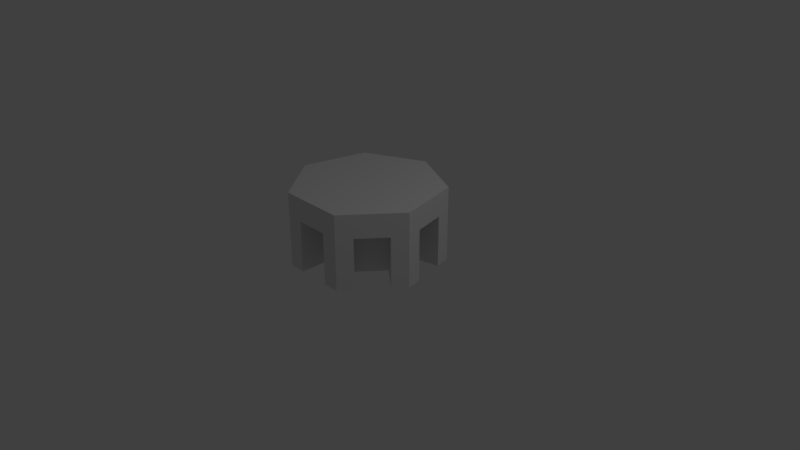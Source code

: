 # Source: heptagon_0.blend  (saved by Blender 2.79.0; exported with 4.5.12 LTS)
import bpy
from mathutils import Matrix  # noqa: F401  (used for matrix-valued properties, if any)

bpy.ops.wm.read_factory_settings(use_empty=True)
scene = bpy.context.scene
scene.name = 'Scene'

# ---- collections
col_collection_1 = bpy.data.collections.new('Collection 1'); scene.collection.children.link(col_collection_1)

# ---- world
world_world = bpy.data.worlds.new('World'); scene.world = world_world
world_world.color = (0.05088, 0.05088, 0.05088)
world_world.use_sun_shadow = False
world_world.sun_shadow_jitter_overblur = 0.0
world_world.cycles.sampling_method = 'MANUAL'

# ---- cameras
cam_camera = bpy.data.cameras.new('Camera')
cam_camera.clip_end = 100.0
cam_camera.lens = 35.0
cam_camera.sensor_width = 32.0
cam_camera.sensor_height = 18.0
cam_camera.ortho_scale = 7.314
cam_camera.dof.focus_distance = 0.0
cam_camera.dof.aperture_fstop = 128.0

# ---- lights
light_lamp = bpy.data.lights.new('Lamp', 'POINT')
light_lamp.transmission_factor = 0.0
light_lamp.cutoff_distance = 30.0
light_lamp.energy = 100.0
light_lamp.shadow_buffer_clip_start = 1.001
light_lamp.shadow_soft_size = 0.1
light_lamp.shadow_maximum_resolution = 0.006
light_lamp.use_absolute_resolution = True

# ---- meshes
me_cube_001 = bpy.data.meshes.new('Cube.001')
me_cube_001.from_pydata([(0.0, 1.0, 0.0), (0.0, 1.0, 0.0), (-0.7818, 0.6235, 0.0), (-0.9749, -0.2225, 0.0), (-0.4339, -0.901, 0.0), (0.4339, -0.901, 0.0), (0.9749, -0.2225, 0.0), (0.7818, 0.6235, 0.0), (-0.7818, 0.6235, 0.0), (-0.9749, -0.2225, 0.0), (-0.4339, -0.901, 0.0), (0.4339, -0.901, 0.0), (0.9749, -0.2225, 0.0), (0.7818, 0.6235, 0.0), (0.0, 1.0, 1.0), (-0.7818, 0.6235, 1.0), (-0.9749, -0.2225, 1.0), (-0.4339, -0.901, 1.0), (0.4339, -0.901, 1.0), (0.9749, -0.2225, 1.0), (0.7818, 0.6235, 1.0), (0.8784, 0.2005, 0.0), (0.8784, 0.2005, 0.0), (0.8784, 0.2005, 1.0), (0.9267, -0.01102, 0.0), (0.9267, -0.01102, 0.0), (0.9267, -0.01102, 1.0), (0.8301, 0.412, 0.0), (0.8301, 0.412, 0.0), (0.8301, 0.412, 1.0), (0.7044, -0.5617, 0.0), (0.7044, -0.5617, 0.0), (0.7044, -0.5617, 1.0), (0.5691, -0.7314, 0.0), (0.5691, -0.7314, 0.0), (0.5691, -0.7314, 1.0), (0.8397, -0.3921, 0.0), (0.8397, -0.3921, 0.0), (0.8397, -0.3921, 1.0), (8.941e-08, -0.901, 0.0), (8.941e-08, -0.901, 0.0), (8.941e-08, -0.901, 1.0), (-0.2169, -0.901, 0.0), (-0.2169, -0.901, 0.0), (-0.2169, -0.901, 1.0), (0.2169, -0.901, 0.0), (0.2169, -0.901, 0.0), (0.2169, -0.901, 1.0), (-0.7044, -0.5617, 0.0), (-0.7044, -0.5617, 0.0), (-0.7044, -0.5617, 1.0), (-0.8397, -0.3921, 0.0), (-0.8397, -0.3921, 0.0), (-0.8397, -0.3921, 1.0), (-0.5691, -0.7314, 0.0), (-0.5691, -0.7314, 0.0), (-0.5691, -0.7314, 1.0), (-0.8784, 0.2005, 0.0), (-0.8784, 0.2005, 0.0), (-0.8784, 0.2005, 1.0), (-0.8301, 0.412, 0.0), (-0.8301, 0.412, 0.0), (-0.8301, 0.412, 1.0), (-0.9267, -0.01102, 0.0), (-0.9267, -0.01102, 0.0), (-0.9267, -0.01102, 1.0), (-0.3909, 0.8117, 0.0), (-0.3909, 0.8117, 0.0), (-0.3909, 0.8117, 1.0), (-0.1955, 0.9059, 0.0), (-0.1955, 0.9059, 0.0), (-0.1955, 0.9059, 1.0), (-0.5864, 0.7176, 0.0), (-0.5864, 0.7176, 0.0), (-0.5864, 0.7176, 1.0), (0.3909, 0.8117, 0.0), (0.3909, 0.8117, 0.0), (0.3909, 0.8117, 1.0), (0.5864, 0.7176, 0.0), (0.5864, 0.7176, 0.0), (0.5864, 0.7176, 1.0), (0.1955, 0.9059, 0.0), (0.1955, 0.9059, 0.0), (0.1955, 0.9059, 1.0), (-0.7818, 0.6235, 0.5), (0.0, 1.0, 0.5), (0.7818, 0.6235, 0.5), (-0.9749, -0.2225, 0.5), (-0.4339, -0.901, 0.5), (0.4339, -0.901, 0.5), (0.9749, -0.2225, 0.5), (0.9267, -0.01102, 0.5), (0.8301, 0.412, 0.5), (0.5691, -0.7314, 0.5), (0.8397, -0.3921, 0.5), (-0.2169, -0.901, 0.5), (0.2169, -0.901, 0.5), (0.7253, -0.05696, 0.6875), (-0.8397, -0.3921, 0.5), (-0.5691, -0.7314, 0.5), (0.7253, -0.05696, 0.625), (-0.8301, 0.412, 0.5), (-0.9267, -0.01102, 0.5), (0.7253, -0.05696, 0.5), (-0.1955, 0.9059, 0.5), (-0.5864, 0.7176, 0.5), (0.5864, 0.7176, 0.5), (0.1955, 0.9059, 0.5), (-0.7818, 0.6235, 0.75), (-0.9749, -0.2225, 0.75), (-0.4339, -0.901, 0.75), (0.4339, -0.901, 0.75), (0.9749, -0.2225, 0.75), (0.8784, 0.2005, 0.75), (0.9267, -0.01102, 0.75), (0.8301, 0.412, 0.75), (0.7044, -0.5617, 0.75), (0.5691, -0.7314, 0.75), (0.8397, -0.3921, 0.75), (8.941e-08, -0.901, 0.75), (-0.2169, -0.901, 0.75), (0.2169, -0.901, 0.75), (-0.7044, -0.5617, 0.75), (-0.8397, -0.3921, 0.75), (-0.5691, -0.7314, 0.75), (-0.8784, 0.2005, 0.75), (-0.8301, 0.412, 0.75), (-0.9267, -0.01102, 0.75), (-0.3909, 0.8117, 0.75), (-0.1955, 0.9059, 0.75), (-0.5864, 0.7176, 0.75), (0.3909, 0.8117, 0.75), (0.5864, 0.7176, 0.75), (0.1955, 0.9059, 0.75), (0.0, 1.0, 0.75), (0.7818, 0.6235, 0.75), (0.0, 1.0, 0.625), (0.7818, 0.6235, 0.625), (-0.7818, 0.6235, 0.625), (-0.9749, -0.2225, 0.625), (-0.4339, -0.901, 0.625), (0.4339, -0.901, 0.625), (0.9749, -0.2225, 0.625), (0.9267, -0.01102, 0.625), (0.8301, 0.412, 0.625), (0.5691, -0.7314, 0.625), (0.8397, -0.3921, 0.625), (-0.2169, -0.901, 0.625), (0.2169, -0.901, 0.625), (0.6288, 0.366, 0.625), (-0.8397, -0.3921, 0.625), (-0.5691, -0.7314, 0.625), (0.6288, 0.366, 0.5), (-0.8301, 0.412, 0.625), (-0.9267, -0.01102, 0.625), (0.7253, -0.05696, -1.392e-18), (-0.1955, 0.9059, 0.625), (-0.5864, 0.7176, 0.625), (0.6288, 0.366, -1.392e-18), (0.5864, 0.7176, 0.625), (0.1955, 0.9059, 0.625), (-0.7818, 0.6235, 0.6875), (-0.9749, -0.2225, 0.6875), (-0.4339, -0.901, 0.6875), (0.4339, -0.901, 0.6875), (0.9749, -0.2225, 0.6875), (0.8784, 0.2005, 0.6875), (0.9267, -0.01102, 0.6875), (0.8301, 0.412, 0.6875), (0.7044, -0.5617, 0.6875), (0.5691, -0.7314, 0.6875), (0.8397, -0.3921, 0.6875), (8.941e-08, -0.901, 0.6875), (-0.2169, -0.901, 0.6875), (0.2169, -0.901, 0.6875), (-0.7044, -0.5617, 0.6875), (-0.8397, -0.3921, 0.6875), (-0.5691, -0.7314, 0.6875), (-0.8784, 0.2005, 0.6875), (-0.8301, 0.412, 0.6875), (-0.9267, -0.01102, 0.6875), (-0.3909, 0.8117, 0.6875), (-0.1955, 0.9059, 0.6875), (-0.5864, 0.7176, 0.6875), (0.3909, 0.8117, 0.6875), (0.5864, 0.7176, 0.6875), (0.1955, 0.9059, 0.6875), (0.0, 1.0, 0.6875), (0.7818, 0.6235, 0.6875), (0.6288, 0.366, 0.6875), (0.6771, 0.1545, 0.6875), (0.6296, -0.2246, 0.0), (0.4943, -0.3942, 0.0), (0.3591, -0.5638, 0.0), (0.3591, -0.5638, 0.5), (0.6296, -0.2246, 0.5), (0.3591, -0.5638, 0.625), (0.6296, -0.2246, 0.625), (0.3591, -0.5638, 0.6875), (0.6296, -0.2246, 0.6875), (0.4943, -0.3942, 0.6875), (0.2169, -0.5509, 2.98e-08), (8.941e-08, -0.5509, 2.98e-08), (-0.2169, -0.5509, 2.98e-08), (-0.2169, -0.5509, 0.5), (0.2169, -0.5509, 0.5), (-0.2169, -0.5509, 0.625), (0.2169, -0.5509, 0.625), (-0.2169, -0.5509, 0.6875), (0.2169, -0.5509, 0.6875), (8.941e-08, -0.5509, 0.6875), (-0.2968, -0.5142, 0.0), (-0.5673, -0.1749, 0.0), (-0.5673, -0.1749, 0.5), (-0.2968, -0.5142, 0.5), (-0.5673, -0.1749, 0.625), (-0.2968, -0.5142, 0.625), (-0.5673, -0.1749, 0.6875), (-0.2968, -0.5142, 0.6875), (-0.4321, -0.3446, 0.6875), (-0.551, -0.09676, 0.0), (-0.4544, 0.3262, 0.0), (-0.4544, 0.3262, 0.5), (-0.551, -0.09676, 0.5), (-0.4544, 0.3262, 0.625), (-0.551, -0.09676, 0.625), (-0.4544, 0.3262, 0.6875), (-0.551, -0.09676, 0.6875), (-0.5027, 0.1147, 0.6875), (-0.4145, 0.3608, 2.98e-08), (-0.02362, 0.549, 2.98e-08), (-0.02362, 0.549, 0.5), (-0.4145, 0.3608, 0.5), (-0.02362, 0.549, 0.625), (-0.4145, 0.3608, 0.625), (-0.02362, 0.549, 0.6875), (-0.4145, 0.3608, 0.6875), (-0.2191, 0.4549, 0.6875), (0.003986, 0.5083, 2.98e-08), (0.1994, 0.4141, 2.98e-08), (0.3949, 0.32, 2.98e-08), (0.3949, 0.32, 0.5), (0.003986, 0.5083, 0.5), (0.3949, 0.32, 0.625), (0.003986, 0.5083, 0.625), (0.3949, 0.32, 0.6875), (0.003986, 0.5083, 0.6875), (0.1994, 0.4141, 0.6875), (-0.3938, 0.3178, 2.98e-08), (-0.1984, 0.412, 2.98e-08), (-0.00293, 0.5061, 2.98e-08), (-0.00293, 0.5061, 0.5), (-0.3938, 0.3178, 0.5), (-0.00293, 0.5061, 0.625), (-0.3938, 0.3178, 0.625), (-0.00293, 0.5061, 0.6875), (-0.3938, 0.3178, 0.6875), (-0.1984, 0.412, 0.6875), (0.4914, -0.1104, 0.625), (0.4914, -0.1104, 0.6875), (0.3949, 0.3127, 0.5), (0.3949, 0.3127, 0.625), (0.4914, -0.1104, 0.5), (0.3949, 0.3127, -1.392e-18), (0.3949, 0.3127, 0.6875), (0.4432, 0.1011, 0.6875), (0.4914, -0.1104, -1.392e-18), (0.4432, 0.1011, -1.392e-18), (0.6296, -0.2246, 0.625), (0.6296, -0.2246, 0.6875), (0.6296, -0.2246, 0.0), (0.4943, -0.3942, 0.0), (0.3591, -0.5638, 0.625), (0.3591, -0.5638, 0.6875), (0.6296, -0.2246, 0.5), (0.3591, -0.5638, 0.5), (0.3591, -0.5638, 0.0), (0.4943, -0.3942, 0.6875), (0.4902, -0.1134, 0.625), (0.4902, -0.1134, 0.6875), (0.4902, -0.1134, 0.0), (0.3549, -0.283, 0.0), (0.2196, -0.4526, 0.625), (0.2196, -0.4526, 0.6875), (0.4902, -0.1134, 0.5), (0.2196, -0.4526, 0.5), (0.2196, -0.4526, 0.0), (0.3549, -0.283, 0.6875), (0.2169, -0.5509, 2.98e-08), (8.941e-08, -0.5509, 2.98e-08), (-0.2169, -0.5509, 2.98e-08), (-0.2169, -0.5509, 0.5), (0.2169, -0.5509, 0.5), (-0.2169, -0.5509, 0.625), (0.2169, -0.5509, 0.625), (-0.2169, -0.5509, 0.6875), (0.2169, -0.5509, 0.6875), (8.941e-08, -0.5509, 0.6875), (0.2169, -0.4486, 2.98e-08), (8.941e-08, -0.4486, 2.98e-08), (-0.2169, -0.4486, 2.98e-08), (-0.2169, -0.4486, 0.5), (0.2169, -0.4486, 0.5), (-0.2169, -0.4486, 0.625), (0.2169, -0.4486, 0.625), (-0.2169, -0.4486, 0.6875), (0.2169, -0.4486, 0.6875), (8.941e-08, -0.4486, 0.6875), (-0.22, -0.4529, 0.0), (-0.3553, -0.2833, 0.0), (-0.4905, -0.1137, 0.0), (-0.4905, -0.1137, 0.5), (-0.22, -0.4529, 0.5), (-0.4905, -0.1137, 0.625), (-0.22, -0.4529, 0.625), (-0.4905, -0.1137, 0.6875), (-0.22, -0.4529, 0.6875), (-0.3553, -0.2833, 0.6875), (-0.4865, -0.1115, 1.388e-17), (-0.4382, 0.1, 1.388e-17), (-0.3899, 0.3115, 1.388e-17), (-0.3899, 0.3115, 0.5), (-0.4865, -0.1115, 0.5), (-0.3899, 0.3115, 0.625), (-0.4865, -0.1115, 0.625), (-0.3899, 0.3115, 0.6875), (-0.4865, -0.1115, 0.6875), (-0.4382, 0.1, 0.6875)], [(22, 21), (31, 30), (40, 39), (48, 49), (57, 58), (66, 67), (76, 75), (271, 192), (202, 289)], [(82, 1, 0, 81), (28, 7, 13, 27), (54, 4, 10, 55), (46, 5, 11, 45), (37, 6, 12, 36), (130, 108, 15, 74), (63, 3, 9, 64), (72, 2, 8, 73), (14, 71, 68, 74, 15, 62, 59, 65, 16, 53, 50, 56, 17, 44, 41, 47, 18, 35, 32, 38, 19, 26, 23, 29, 20, 80, 77, 83), (133, 134, 14, 83), (127, 109, 16, 65), (124, 110, 17, 56), (121, 111, 18, 47), (118, 112, 19, 38), (115, 135, 20, 29), (114, 113, 23, 26), (6, 25, 24, 12), (112, 114, 26, 19), (113, 115, 29, 23), (117, 116, 32, 35), (5, 34, 33, 11), (111, 117, 35, 18), (116, 118, 38, 32), (120, 119, 41, 44), (4, 43, 42, 10), (110, 120, 44, 17), (119, 121, 47, 41), (123, 122, 50, 53), (3, 51, 52, 9), (109, 123, 53, 16), (122, 124, 56, 50), (126, 125, 59, 62), (2, 60, 61, 8), (108, 126, 62, 15), (125, 127, 65, 59), (129, 128, 68, 71), (134, 129, 71, 14), (1, 69, 70, 0), (128, 130, 74, 68), (132, 131, 77, 80), (7, 79, 78, 13), (135, 132, 80, 20), (131, 133, 83, 77), (92, 144, 149, 152), (13, 78, 106, 86), (91, 24, 155, 103), (27, 92, 152, 158), (0, 70, 104, 85), (195, 197, 268, 274), (93, 33, 193, 194), (8, 61, 101, 84), (145, 93, 194, 196), (170, 145, 196, 198), (9, 52, 98, 87), (206, 204, 291, 293), (10, 42, 95, 88), (11, 33, 93, 89), (12, 24, 91, 90), (27, 13, 86, 92), (36, 12, 90, 94), (45, 11, 89, 96), (55, 10, 88, 99), (64, 9, 87, 102), (81, 0, 85, 107), (73, 8, 84, 105), (184, 186, 133, 131), (188, 185, 132, 135), (185, 184, 131, 132), (181, 183, 130, 128), (187, 182, 129, 134), (182, 181, 128, 129), (178, 180, 127, 125), (161, 179, 126, 108), (179, 178, 125, 126), (175, 177, 124, 122), (162, 176, 123, 109), (176, 175, 122, 123), (172, 174, 121, 119), (163, 173, 120, 110), (173, 172, 119, 120), (169, 171, 118, 116), (164, 170, 117, 111), (170, 169, 116, 117), (166, 168, 115, 113), (165, 167, 114, 112), (167, 166, 113, 114), (168, 188, 135, 115), (171, 165, 112, 118), (174, 164, 111, 121), (177, 163, 110, 124), (180, 162, 109, 127), (186, 187, 134, 133), (183, 161, 108, 130), (105, 84, 138, 157), (107, 85, 136, 160), (102, 87, 139, 154), (99, 88, 140, 151), (96, 89, 141, 148), (94, 90, 142, 146), (92, 86, 137, 144), (90, 91, 143, 142), (89, 93, 145, 141), (88, 95, 147, 140), (171, 169, 200, 199), (87, 98, 150, 139), (146, 171, 199, 197), (84, 101, 153, 138), (168, 166, 190, 189), (85, 104, 156, 136), (86, 106, 159, 137), (167, 143, 100, 97), (157, 138, 161, 183), (160, 136, 187, 186), (154, 139, 162, 180), (151, 140, 163, 177), (148, 141, 164, 174), (146, 142, 165, 171), (144, 137, 188, 168), (166, 167, 97, 190), (142, 143, 167, 165), (169, 170, 198, 200), (141, 145, 170, 164), (140, 147, 173, 163), (150, 98, 213, 215), (139, 150, 176, 162), (36, 94, 195, 191), (138, 153, 179, 161), (143, 91, 103, 100), (182, 156, 233, 235), (136, 156, 182, 187), (144, 168, 189, 149), (186, 184, 247, 246), (137, 159, 185, 188), (97, 100, 258, 259), (94, 146, 197, 195), (45, 96, 205, 201), (147, 95, 204, 206), (173, 147, 206, 208), (96, 148, 207, 205), (174, 172, 210, 209), (148, 174, 209, 207), (95, 42, 203, 204), (172, 173, 208, 210), (55, 99, 214, 211), (176, 150, 215, 217), (99, 151, 216, 214), (177, 175, 219, 218), (151, 177, 218, 216), (98, 52, 212, 213), (175, 176, 217, 219), (223, 225, 324, 322), (179, 153, 224, 226), (102, 154, 225, 223), (180, 178, 228, 227), (154, 180, 227, 225), (101, 61, 221, 222), (178, 179, 226, 228), (153, 101, 222, 224), (64, 102, 223, 220), (231, 230, 250, 251), (105, 157, 234, 232), (183, 181, 237, 236), (157, 183, 236, 234), (104, 70, 230, 231), (181, 182, 235, 237), (73, 105, 232, 229), (156, 104, 231, 233), (240, 239, 238, 242, 244, 246, 247, 245, 243, 241), (160, 186, 246, 244), (106, 78, 240, 241), (184, 185, 245, 247), (159, 106, 241, 243), (81, 107, 242, 238), (185, 159, 243, 245), (107, 160, 244, 242), (250, 249, 248, 252, 254, 256, 257, 255, 253, 251), (236, 237, 257, 256), (235, 233, 253, 255), (229, 232, 252, 248), (234, 236, 256, 254), (233, 231, 251, 253), (237, 235, 255, 257), (232, 234, 254, 252), (266, 267, 263, 260, 261, 264, 265, 259, 258, 262), (158, 152, 260, 263), (190, 97, 259, 265), (100, 103, 262, 258), (149, 189, 264, 261), (103, 155, 266, 262), (189, 190, 265, 264), (152, 149, 261, 260), (268, 269, 279, 278), (191, 195, 274, 270), (200, 198, 273, 277), (197, 199, 269, 268), (199, 200, 277, 269), (198, 196, 272, 273), (196, 194, 275, 272), (194, 193, 276, 275), (286, 281, 280, 284, 278, 279, 287, 283, 282, 285), (272, 275, 285, 282), (277, 273, 283, 287), (270, 274, 284, 280), (273, 272, 282, 283), (269, 277, 287, 279), (275, 276, 286, 285), (274, 268, 278, 284), (210, 208, 295, 297), (205, 207, 294, 292), (204, 203, 290, 291), (209, 210, 297, 296), (208, 206, 293, 295), (201, 205, 292, 288), (207, 209, 296, 294), (300, 299, 298, 302, 304, 306, 307, 305, 303, 301), (297, 295, 305, 307), (292, 294, 304, 302), (291, 290, 300, 301), (296, 297, 307, 306), (295, 293, 303, 305), (288, 292, 302, 298), (294, 296, 306, 304), (293, 291, 301, 303), (310, 309, 308, 312, 314, 316, 317, 315, 313, 311), (219, 217, 315, 317), (214, 216, 314, 312), (213, 212, 310, 311), (218, 219, 317, 316), (217, 215, 313, 315), (211, 214, 312, 308), (216, 218, 316, 314), (215, 213, 311, 313), (320, 319, 318, 322, 324, 326, 327, 325, 323, 321), (222, 221, 320, 321), (227, 228, 327, 326), (226, 224, 323, 325), (220, 223, 322, 318), (225, 227, 326, 324), (224, 222, 321, 323), (228, 226, 325, 327)])
me_cube_001.use_remesh_preserve_volume = False
me_cube_001.use_remesh_preserve_attributes = False
me_cube_001.use_mirror_vertex_groups = False
me_cube_001.update()

# ---- objects
ob_cube = bpy.data.objects.new('Cube', me_cube_001)
ob_lamp = bpy.data.objects.new('Lamp', light_lamp)
ob_camera = bpy.data.objects.new('Camera', cam_camera)

# ---- transforms, parenting, visibility, modifiers, constraints
ob_cube.location = (0.0, 0.0, 0.0)
ob_cube.lineart.crease_threshold = 0.0
ob_lamp.location = (4.076, 1.005, 5.904)
ob_lamp.rotation_euler = (0.6503, 0.05522, 1.866)
ob_lamp.lock_rotations_4d = False
ob_lamp.empty_display_type = 'ARROWS'
ob_lamp.color = (0.0, 0.0, 0.0, 0.0)
ob_lamp.lineart.crease_threshold = 0.0
ob_camera.location = (7.481, -6.508, 5.344)
ob_camera.rotation_euler = (1.109, 0.0, 0.8149)
ob_camera.lock_rotations_4d = False
ob_camera.empty_display_type = 'ARROWS'
ob_camera.color = (0.0, 0.0, 0.0, 0.0)
ob_camera.display_type = 'WIRE'
ob_camera.lineart.crease_threshold = 0.0

# ---- collection membership
col_collection_1.objects.link(ob_cube)
col_collection_1.objects.link(ob_lamp)
col_collection_1.objects.link(ob_camera)

# ---- scene / render settings (as saved in the file)
scene.camera = ob_camera
scene.frame_start = 1; scene.frame_end = 250; scene.frame_set(1)
scene.render.engine = 'BLENDER_EEVEE_NEXT'
scene.render.resolution_percentage = 50
scene.render.dither_intensity = 0.0
scene.cycles.use_denoising = False
scene.cycles.samples = 128
scene.cycles.sampling_pattern = 'TABULATED_SOBOL'
scene.cycles.use_adaptive_sampling = False
scene.cycles.use_light_tree = False
scene.cycles.blur_glossy = 0.0
scene.cycles.sample_clamp_indirect = 0.0
scene.view_settings.view_transform = 'Standard'
bpy.context.view_layer.update()

